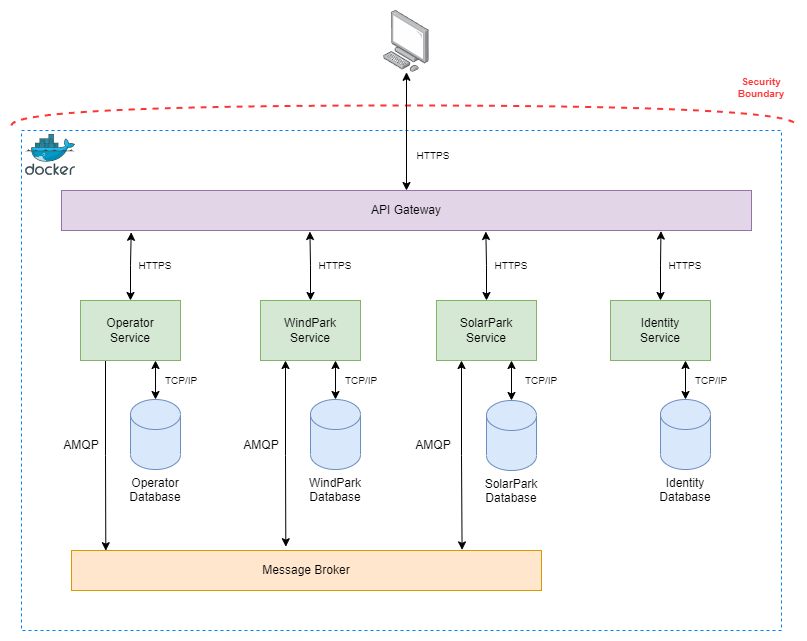

The diagram above was exported from draw.io. Its source (the exported page's mxGraphModel, read from the mxfile embedded in the PNG):
<mxGraphModel dx="1550" dy="801" grid="1" gridSize="10" guides="1" tooltips="1" connect="1" arrows="1" fold="1" page="1" pageScale="1" pageWidth="1169" pageHeight="827" math="0" shadow="0">
  <root>
    <mxCell id="0" />
    <mxCell id="1" parent="0" />
    <mxCell id="90TuScXekkyDxQN4JIw3-1" value="" style="shape=requiredInterface;html=1;verticalLabelPosition=bottom;dashed=1;strokeColor=#FF3333;strokeWidth=2;fillColor=none;fontColor=#FF3333;align=left;fontSize=10;rotation=-90;" parent="1" vertex="1">
      <mxGeometry x="492.5" y="-227.5" width="20" height="785" as="geometry" />
    </mxCell>
    <mxCell id="G8BTEtDuSR1WuOB_-V4X-22" value="" style="rounded=0;whiteSpace=wrap;html=1;dashed=1;strokeColor=#007FFF;" parent="1" vertex="1">
      <mxGeometry x="120" y="180" width="760" height="500" as="geometry" />
    </mxCell>
    <mxCell id="ExkY4Z_Tgp4jXu1kmeYo-17" style="edgeStyle=orthogonalEdgeStyle;rounded=0;orthogonalLoop=1;jettySize=auto;html=1;exitX=0.25;exitY=1;exitDx=0;exitDy=0;entryX=0.456;entryY=-0.095;entryDx=0;entryDy=0;entryPerimeter=0;fontSize=10;startArrow=classic;startFill=1;" parent="1" source="G8BTEtDuSR1WuOB_-V4X-1" target="G8BTEtDuSR1WuOB_-V4X-4" edge="1">
      <mxGeometry relative="1" as="geometry" />
    </mxCell>
    <mxCell id="ExkY4Z_Tgp4jXu1kmeYo-24" style="edgeStyle=orthogonalEdgeStyle;rounded=0;orthogonalLoop=1;jettySize=auto;html=1;entryX=0.36;entryY=1.025;entryDx=0;entryDy=0;entryPerimeter=0;fontSize=10;startArrow=classic;startFill=1;endArrow=classic;endFill=1;" parent="1" source="G8BTEtDuSR1WuOB_-V4X-1" target="G8BTEtDuSR1WuOB_-V4X-6" edge="1">
      <mxGeometry relative="1" as="geometry" />
    </mxCell>
    <mxCell id="G8BTEtDuSR1WuOB_-V4X-1" value="WindPark &lt;br&gt;Service" style="rounded=0;whiteSpace=wrap;html=1;fillColor=#d5e8d4;strokeColor=#82b366;fontStyle=0" parent="1" vertex="1">
      <mxGeometry x="359" y="350" width="100" height="60" as="geometry" />
    </mxCell>
    <mxCell id="ExkY4Z_Tgp4jXu1kmeYo-25" style="edgeStyle=orthogonalEdgeStyle;rounded=0;orthogonalLoop=1;jettySize=auto;html=1;entryX=0.615;entryY=1.025;entryDx=0;entryDy=0;fontSize=10;startArrow=classic;startFill=1;endArrow=classic;endFill=1;entryPerimeter=0;" parent="1" source="G8BTEtDuSR1WuOB_-V4X-2" target="G8BTEtDuSR1WuOB_-V4X-6" edge="1">
      <mxGeometry relative="1" as="geometry" />
    </mxCell>
    <mxCell id="ExkY4Z_Tgp4jXu1kmeYo-29" style="edgeStyle=orthogonalEdgeStyle;rounded=0;orthogonalLoop=1;jettySize=auto;html=1;exitX=0.25;exitY=1;exitDx=0;exitDy=0;entryX=0.831;entryY=-0.015;entryDx=0;entryDy=0;entryPerimeter=0;fontSize=10;startArrow=classic;startFill=1;endArrow=classic;endFill=1;" parent="1" source="G8BTEtDuSR1WuOB_-V4X-2" target="G8BTEtDuSR1WuOB_-V4X-4" edge="1">
      <mxGeometry relative="1" as="geometry" />
    </mxCell>
    <mxCell id="G8BTEtDuSR1WuOB_-V4X-2" value="SolarPark&lt;br&gt;Service" style="rounded=0;whiteSpace=wrap;html=1;fillColor=#d5e8d4;strokeColor=#82b366;fontStyle=0" parent="1" vertex="1">
      <mxGeometry x="535" y="350" width="100" height="60" as="geometry" />
    </mxCell>
    <mxCell id="ExkY4Z_Tgp4jXu1kmeYo-16" style="edgeStyle=orthogonalEdgeStyle;rounded=0;orthogonalLoop=1;jettySize=auto;html=1;exitX=0.25;exitY=1;exitDx=0;exitDy=0;entryX=0.073;entryY=0.005;entryDx=0;entryDy=0;entryPerimeter=0;fontSize=10;startArrow=none;startFill=0;" parent="1" source="G8BTEtDuSR1WuOB_-V4X-3" target="G8BTEtDuSR1WuOB_-V4X-4" edge="1">
      <mxGeometry relative="1" as="geometry" />
    </mxCell>
    <mxCell id="ExkY4Z_Tgp4jXu1kmeYo-22" style="edgeStyle=orthogonalEdgeStyle;rounded=0;orthogonalLoop=1;jettySize=auto;html=1;exitX=0.5;exitY=0;exitDx=0;exitDy=0;fontSize=10;startArrow=classic;startFill=1;endArrow=classic;endFill=1;entryX=0.101;entryY=1.045;entryDx=0;entryDy=0;entryPerimeter=0;" parent="1" source="G8BTEtDuSR1WuOB_-V4X-3" target="G8BTEtDuSR1WuOB_-V4X-6" edge="1">
      <mxGeometry relative="1" as="geometry">
        <mxPoint x="230" y="280" as="targetPoint" />
      </mxGeometry>
    </mxCell>
    <mxCell id="G8BTEtDuSR1WuOB_-V4X-3" value="Operator&lt;br&gt;Service" style="rounded=0;whiteSpace=wrap;html=1;fillColor=#d5e8d4;strokeColor=#82b366;fontStyle=0" parent="1" vertex="1">
      <mxGeometry x="179" y="350" width="100" height="60" as="geometry" />
    </mxCell>
    <mxCell id="G8BTEtDuSR1WuOB_-V4X-4" value="Message Broker" style="rounded=0;whiteSpace=wrap;html=1;fillColor=#ffe6cc;strokeColor=#d79b00;" parent="1" vertex="1">
      <mxGeometry x="170" y="600" width="470" height="40" as="geometry" />
    </mxCell>
    <mxCell id="G8BTEtDuSR1WuOB_-V4X-6" value="API Gateway" style="rounded=0;whiteSpace=wrap;html=1;fillColor=#e1d5e7;strokeColor=#9673a6;fontStyle=0" parent="1" vertex="1">
      <mxGeometry x="160" y="240" width="690" height="40" as="geometry" />
    </mxCell>
    <mxCell id="ExkY4Z_Tgp4jXu1kmeYo-10" style="edgeStyle=orthogonalEdgeStyle;rounded=0;orthogonalLoop=1;jettySize=auto;html=1;exitX=0.5;exitY=0;exitDx=0;exitDy=0;exitPerimeter=0;entryX=0.75;entryY=1;entryDx=0;entryDy=0;fontSize=10;startArrow=classic;startFill=1;" parent="1" source="G8BTEtDuSR1WuOB_-V4X-7" target="G8BTEtDuSR1WuOB_-V4X-3" edge="1">
      <mxGeometry relative="1" as="geometry" />
    </mxCell>
    <mxCell id="G8BTEtDuSR1WuOB_-V4X-7" value="Operator Database" style="shape=cylinder3;whiteSpace=wrap;html=1;boundedLbl=1;backgroundOutline=1;size=15;labelPosition=center;verticalLabelPosition=bottom;align=center;verticalAlign=top;fillColor=#dae8fc;strokeColor=#6c8ebf;" parent="1" vertex="1">
      <mxGeometry x="229" y="449" width="50" height="70" as="geometry" />
    </mxCell>
    <mxCell id="ExkY4Z_Tgp4jXu1kmeYo-11" style="edgeStyle=orthogonalEdgeStyle;rounded=0;orthogonalLoop=1;jettySize=auto;html=1;exitX=0.5;exitY=0;exitDx=0;exitDy=0;exitPerimeter=0;entryX=0.75;entryY=1;entryDx=0;entryDy=0;fontSize=10;startArrow=classic;startFill=1;" parent="1" source="G8BTEtDuSR1WuOB_-V4X-8" target="G8BTEtDuSR1WuOB_-V4X-1" edge="1">
      <mxGeometry relative="1" as="geometry" />
    </mxCell>
    <mxCell id="G8BTEtDuSR1WuOB_-V4X-8" value="WindPark Database" style="shape=cylinder3;whiteSpace=wrap;html=1;boundedLbl=1;backgroundOutline=1;size=15;verticalAlign=top;fillColor=#dae8fc;strokeColor=#6c8ebf;labelPosition=center;verticalLabelPosition=bottom;align=center;" parent="1" vertex="1">
      <mxGeometry x="409" y="449" width="50" height="70" as="geometry" />
    </mxCell>
    <mxCell id="ExkY4Z_Tgp4jXu1kmeYo-12" style="edgeStyle=orthogonalEdgeStyle;rounded=0;orthogonalLoop=1;jettySize=auto;html=1;entryX=0.75;entryY=1;entryDx=0;entryDy=0;fontSize=10;startArrow=classic;startFill=1;" parent="1" source="G8BTEtDuSR1WuOB_-V4X-9" target="G8BTEtDuSR1WuOB_-V4X-2" edge="1">
      <mxGeometry relative="1" as="geometry" />
    </mxCell>
    <mxCell id="G8BTEtDuSR1WuOB_-V4X-9" value="SolarPark&lt;br&gt;Database" style="shape=cylinder3;whiteSpace=wrap;html=1;boundedLbl=1;backgroundOutline=1;size=15;verticalAlign=top;fillColor=#dae8fc;strokeColor=#6c8ebf;labelPosition=center;verticalLabelPosition=bottom;align=center;" parent="1" vertex="1">
      <mxGeometry x="585" y="450" width="50" height="70" as="geometry" />
    </mxCell>
    <mxCell id="ExkY4Z_Tgp4jXu1kmeYo-27" style="edgeStyle=orthogonalEdgeStyle;rounded=0;orthogonalLoop=1;jettySize=auto;html=1;entryX=0.917;entryY=1.014;entryDx=0;entryDy=0;entryPerimeter=0;fontSize=10;startArrow=classic;startFill=1;endArrow=classic;endFill=1;" parent="1" source="G8BTEtDuSR1WuOB_-V4X-10" edge="1">
      <mxGeometry relative="1" as="geometry">
        <mxPoint x="759.4499999999998" y="280.55999999999995" as="targetPoint" />
      </mxGeometry>
    </mxCell>
    <mxCell id="G8BTEtDuSR1WuOB_-V4X-10" value="Identity&lt;br&gt;Service" style="rounded=0;whiteSpace=wrap;html=1;fillColor=#d5e8d4;strokeColor=#82b366;fontStyle=0" parent="1" vertex="1">
      <mxGeometry x="709" y="350" width="100" height="60" as="geometry" />
    </mxCell>
    <mxCell id="ExkY4Z_Tgp4jXu1kmeYo-14" style="edgeStyle=orthogonalEdgeStyle;rounded=0;orthogonalLoop=1;jettySize=auto;html=1;entryX=0.75;entryY=1;entryDx=0;entryDy=0;fontSize=10;startArrow=classic;startFill=1;" parent="1" source="G8BTEtDuSR1WuOB_-V4X-11" target="G8BTEtDuSR1WuOB_-V4X-10" edge="1">
      <mxGeometry relative="1" as="geometry" />
    </mxCell>
    <mxCell id="G8BTEtDuSR1WuOB_-V4X-11" value="Identity Database" style="shape=cylinder3;whiteSpace=wrap;html=1;boundedLbl=1;backgroundOutline=1;size=15;verticalAlign=top;fillColor=#dae8fc;strokeColor=#6c8ebf;labelPosition=center;verticalLabelPosition=bottom;align=center;" parent="1" vertex="1">
      <mxGeometry x="759" y="449" width="50" height="70" as="geometry" />
    </mxCell>
    <mxCell id="mdxN54s5aFEUMvb7sHr4-1" value="HTTPS" style="text;html=1;strokeColor=none;fillColor=none;align=center;verticalAlign=middle;whiteSpace=wrap;rounded=0;fontSize=10;" parent="1" vertex="1">
      <mxGeometry x="404" y="300" width="60" height="30" as="geometry" />
    </mxCell>
    <mxCell id="mdxN54s5aFEUMvb7sHr4-3" value="HTTPS" style="text;html=1;strokeColor=none;fillColor=none;align=center;verticalAlign=middle;whiteSpace=wrap;rounded=0;fontSize=10;" parent="1" vertex="1">
      <mxGeometry x="580" y="300" width="60" height="30" as="geometry" />
    </mxCell>
    <mxCell id="mdxN54s5aFEUMvb7sHr4-4" value="HTTPS" style="text;html=1;strokeColor=none;fillColor=none;align=center;verticalAlign=middle;whiteSpace=wrap;rounded=0;fontSize=10;" parent="1" vertex="1">
      <mxGeometry x="754" y="300" width="60" height="30" as="geometry" />
    </mxCell>
    <mxCell id="mdxN54s5aFEUMvb7sHr4-8" value="TCP/IP" style="text;html=1;strokeColor=none;fillColor=none;align=center;verticalAlign=middle;whiteSpace=wrap;rounded=0;fontSize=10;" parent="1" vertex="1">
      <mxGeometry x="610" y="415" width="60" height="30" as="geometry" />
    </mxCell>
    <mxCell id="mdxN54s5aFEUMvb7sHr4-10" value="TCP/IP" style="text;html=1;strokeColor=none;fillColor=none;align=center;verticalAlign=middle;whiteSpace=wrap;rounded=0;fontSize=10;" parent="1" vertex="1">
      <mxGeometry x="780" y="415" width="60" height="30" as="geometry" />
    </mxCell>
    <mxCell id="mdxN54s5aFEUMvb7sHr4-12" style="edgeStyle=orthogonalEdgeStyle;rounded=1;orthogonalLoop=1;jettySize=auto;html=1;entryX=0.5;entryY=0;entryDx=0;entryDy=0;startArrow=classic;startFill=1;" parent="1" source="mdxN54s5aFEUMvb7sHr4-11" target="G8BTEtDuSR1WuOB_-V4X-6" edge="1">
      <mxGeometry relative="1" as="geometry" />
    </mxCell>
    <mxCell id="mdxN54s5aFEUMvb7sHr4-11" value="" style="points=[];aspect=fixed;html=1;align=center;shadow=0;dashed=0;image;image=img/lib/allied_telesis/computer_and_terminals/Personal_Computer.svg;" parent="1" vertex="1">
      <mxGeometry x="482.20000000000005" y="60" width="45.6" height="61.800000000000004" as="geometry" />
    </mxCell>
    <mxCell id="mdxN54s5aFEUMvb7sHr4-13" value="HTTPS" style="text;html=1;strokeColor=none;fillColor=none;align=center;verticalAlign=middle;whiteSpace=wrap;rounded=0;fontSize=10;" parent="1" vertex="1">
      <mxGeometry x="502.2" y="189.5" width="60" height="30" as="geometry" />
    </mxCell>
    <mxCell id="90TuScXekkyDxQN4JIw3-2" value="Security Boundary" style="text;html=1;strokeColor=none;fillColor=none;align=center;verticalAlign=middle;whiteSpace=wrap;rounded=0;fontSize=10;fontColor=#FF3333;fontStyle=1" parent="1" vertex="1">
      <mxGeometry x="830" y="121.8" width="60" height="30" as="geometry" />
    </mxCell>
    <mxCell id="ExkY4Z_Tgp4jXu1kmeYo-6" value="TCP/IP" style="text;html=1;strokeColor=none;fillColor=none;align=center;verticalAlign=middle;whiteSpace=wrap;rounded=0;fontSize=10;" parent="1" vertex="1">
      <mxGeometry x="430" y="415" width="60" height="30" as="geometry" />
    </mxCell>
    <mxCell id="ExkY4Z_Tgp4jXu1kmeYo-7" value="&lt;span style=&quot;font-size: 12px;&quot;&gt;AMQP&lt;/span&gt;" style="text;html=1;strokeColor=none;fillColor=none;align=center;verticalAlign=middle;whiteSpace=wrap;rounded=0;fontSize=10;" parent="1" vertex="1">
      <mxGeometry x="150" y="480" width="60" height="30" as="geometry" />
    </mxCell>
    <mxCell id="ExkY4Z_Tgp4jXu1kmeYo-8" value="&lt;span style=&quot;font-size: 12px;&quot;&gt;AMQP&lt;/span&gt;" style="text;html=1;strokeColor=none;fillColor=none;align=center;verticalAlign=middle;whiteSpace=wrap;rounded=0;fontSize=10;" parent="1" vertex="1">
      <mxGeometry x="330.00000000000006" y="480" width="60" height="30" as="geometry" />
    </mxCell>
    <mxCell id="ExkY4Z_Tgp4jXu1kmeYo-15" value="TCP/IP" style="text;html=1;strokeColor=none;fillColor=none;align=center;verticalAlign=middle;whiteSpace=wrap;rounded=0;fontSize=10;" parent="1" vertex="1">
      <mxGeometry x="250" y="415" width="60" height="30" as="geometry" />
    </mxCell>
    <mxCell id="ExkY4Z_Tgp4jXu1kmeYo-19" value="&lt;span style=&quot;font-size: 12px;&quot;&gt;AMQP&lt;/span&gt;" style="text;html=1;strokeColor=none;fillColor=none;align=center;verticalAlign=middle;whiteSpace=wrap;rounded=0;fontSize=10;" parent="1" vertex="1">
      <mxGeometry x="502.20000000000005" y="480" width="60" height="30" as="geometry" />
    </mxCell>
    <mxCell id="ExkY4Z_Tgp4jXu1kmeYo-28" value="HTTPS" style="text;html=1;strokeColor=none;fillColor=none;align=center;verticalAlign=middle;whiteSpace=wrap;rounded=0;fontSize=10;" parent="1" vertex="1">
      <mxGeometry x="224" y="300" width="60" height="30" as="geometry" />
    </mxCell>
    <mxCell id="MoL_c2QrtSYVBP-aLD6i-1" value="" style="sketch=0;aspect=fixed;html=1;points=[];align=center;image;fontSize=12;image=img/lib/mscae/Docker.svg;dashed=1;strokeColor=#FF3333;fontColor=#000000;" vertex="1" parent="1">
      <mxGeometry x="124" y="184" width="50" height="41" as="geometry" />
    </mxCell>
  </root>
</mxGraphModel>